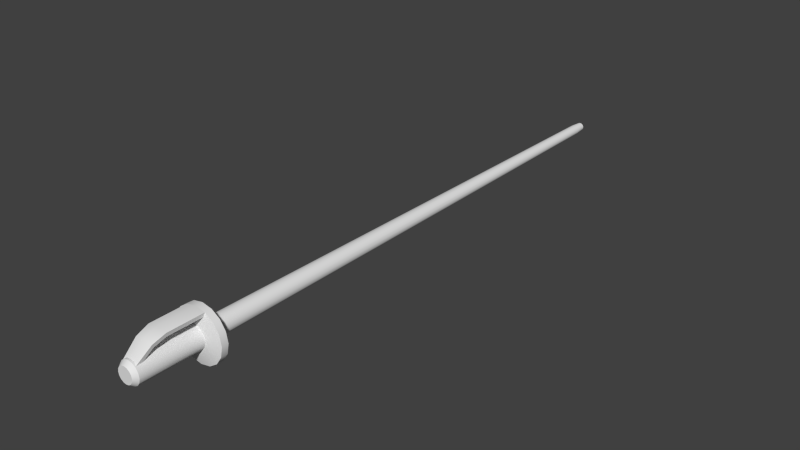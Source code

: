 # Source: w_rapier.blend  (saved by Blender 2.78.0; exported with 4.5.12 LTS)
import bpy
from mathutils import Matrix  # noqa: F401  (used for matrix-valued properties, if any)

bpy.ops.wm.read_factory_settings(use_empty=True)
scene = bpy.context.scene
scene.name = 'Scene'

# ---- collections
col_collection_1 = bpy.data.collections.new('Collection 1'); scene.collection.children.link(col_collection_1)

# ---- world
world_world = bpy.data.worlds.new('World'); scene.world = world_world
world_world.color = (0.05088, 0.05088, 0.05088)
world_world.use_sun_shadow = False
world_world.sun_shadow_jitter_overblur = 0.0
world_world.cycles.sampling_method = 'NONE'
world_world.cycles.sample_map_resolution = 256

# ---- meshes
me_cylinder = bpy.data.meshes.new('Cylinder')
me_cylinder.from_pydata([(0.0, 0.1972, -0.02462), (7.127e-10, 1.572, -0.01358), (0.009421, 0.1972, -0.02274), (0.005197, 1.572, -0.01255), (0.01741, 0.1972, -0.01741), (0.009603, 1.572, -0.009603), (0.02274, 0.1972, -0.00942), (0.01255, 1.572, -0.005197), (0.02462, 0.1972, 3.551e-08), (0.01358, 1.572, -3.391e-08), (0.02274, 0.1972, 0.009421), (0.01255, 1.572, 0.005197), (0.01741, 0.1972, 0.01741), (0.009603, 1.572, 0.009603), (0.009421, 0.1972, 0.02274), (0.005197, 1.572, 0.01255), (3.717e-09, 0.1972, 0.02462), (2.763e-09, 1.572, 0.01358), (-0.009421, 0.1972, 0.02274), (-0.005197, 1.572, 0.01255), (-0.01741, 0.1972, 0.01741), (-0.009603, 1.572, 0.009603), (-0.02274, 0.1972, 0.009421), (-0.01255, 1.572, 0.005197), (-0.02462, 0.1972, 3.414e-08), (-0.01358, 1.572, -3.466e-08), (-0.02274, 0.1972, -0.00942), (-0.01255, 1.572, -0.005197), (-0.01741, 0.1972, -0.01741), (-0.009603, 1.572, -0.009603), (-0.009421, 0.1972, -0.02274), (-0.005197, 1.572, -0.01255), (-2.468e-09, 0.1972, -0.06819), (0.02609, 0.1972, -0.063), (0.04822, 0.1972, -0.04822), (0.063, 0.1972, -0.02609), (0.06819, 0.1972, 3.818e-08), (0.063, 0.1972, 0.02609), (0.04822, 0.1972, 0.04822), (0.02609, 0.1972, 0.063), (7.828e-09, 0.1972, 0.06819), (-0.02609, 0.1972, 0.063), (-0.04822, 0.1972, 0.04822), (-0.063, 0.1972, 0.02609), (-0.06819, 0.1972, 3.439e-08), (-0.063, 0.1972, -0.02609), (-0.04822, 0.1972, -0.04822), (-0.02609, 0.1972, -0.063), (8.793e-10, 1.605, -0.011), (0.00421, 1.605, -0.01016), (0.007778, 1.605, -0.007778), (0.01016, 1.605, -0.00421), (0.011, 1.605, -3.416e-08), (0.01016, 1.605, 0.00421), (0.007778, 1.605, 0.007778), (0.00421, 1.605, 0.01016), (2.54e-09, 1.605, 0.011), (-0.00421, 1.605, 0.01016), (-0.007778, 1.605, 0.007778), (-0.01016, 1.605, 0.00421), (-0.011, 1.605, -3.477e-08), (-0.01016, 1.605, -0.00421), (-0.007778, 1.605, -0.007778), (-0.00421, 1.605, -0.01016), (-2.468e-09, 0.1798, -0.06819), (0.02609, 0.1798, -0.063), (0.04822, 0.1798, -0.04822), (0.063, 0.1798, -0.02609), (0.06819, 0.1798, 3.818e-08), (0.063, 0.1798, 0.02609), (0.04822, 0.1798, 0.04822), (0.02609, 0.1798, 0.063), (7.828e-09, 0.1798, 0.06819), (-0.02609, 0.1798, 0.063), (-0.04822, 0.1798, 0.04822), (-0.063, 0.1798, 0.02609), (-0.06819, 0.1798, 3.439e-08), (-0.063, 0.1798, -0.02609), (-0.04822, 0.1798, -0.04822), (-0.02609, 0.1798, -0.063), (-1.736e-09, 0.1722, -0.03964), (0.01517, 0.1722, -0.03662), (0.02803, 0.1722, -0.02803), (0.03662, 0.1722, -0.01517), (0.03964, 0.1722, 3.741e-08), (0.03662, 0.1722, 0.01517), (0.02803, 0.1722, 0.02803), (0.01517, 0.1722, 0.03662), (4.249e-09, 0.1722, 0.03964), (-0.01517, 0.1722, 0.03662), (-0.02803, 0.1722, 0.02803), (-0.03662, 0.1722, 0.01517), (-0.03964, 0.1722, 3.521e-08), (-0.03662, 0.1722, -0.01517), (-0.02803, 0.1722, -0.02803), (-0.01517, 0.1722, -0.03662), (-8.68e-10, 0.1722, -0.0289), (0.01106, 0.1722, -0.0267), (0.02043, 0.1722, -0.02043), (0.0267, 0.1722, -0.01106), (0.0289, 0.1722, 3.71e-08), (0.0267, 0.1722, 0.01106), (0.02043, 0.1722, 0.02043), (0.01106, 0.1722, 0.0267), (3.495e-09, 0.1722, 0.0289), (-0.01106, 0.1722, 0.0267), (-0.02043, 0.1722, 0.02043), (-0.0267, 0.1722, 0.01106), (-0.0289, 0.1722, 3.549e-08), (-0.0267, 0.1722, -0.01106), (-0.02043, 0.1722, -0.02043), (-0.01106, 0.1722, -0.0267), (-8.68e-10, 0.01098, -0.0289), (0.01106, 0.01098, -0.0267), (0.02043, 0.01098, -0.02043), (0.0267, 0.01098, -0.01106), (0.0289, 0.01098, 3.71e-08), (0.0267, 0.01098, 0.01106), (0.02043, 0.01098, 0.02043), (0.01106, 0.01098, 0.0267), (3.495e-09, 0.01098, 0.0289), (-0.01106, 0.01098, 0.0267), (-0.02043, 0.01098, 0.02043), (-0.0267, 0.01098, 0.01106), (-0.0289, 0.01098, 3.549e-08), (-0.0267, 0.01098, -0.01106), (-0.02043, 0.01098, -0.02043), (-0.01106, 0.01098, -0.0267), (-3.007e-11, -2.313e-05, -0.02068), (0.007914, -2.313e-05, -0.01911), (0.01462, -2.313e-05, -0.01462), (0.01911, -2.313e-05, -0.007914), (0.02068, -2.313e-05, 3.723e-08), (0.01911, -2.313e-05, 0.007914), (0.01462, -2.313e-05, 0.01462), (0.007914, -2.313e-05, 0.01911), (3.092e-09, -2.313e-05, 0.02068), (-0.007914, -2.313e-05, 0.01911), (-0.01462, -2.313e-05, 0.01462), (-0.01911, -2.313e-05, 0.007914), (-0.02068, -2.313e-05, 3.608e-08), (-0.01911, -2.313e-05, -0.007914), (-0.01462, -2.313e-05, -0.01462), (-0.007914, -2.313e-05, -0.01911), (0.02609, 0.08431, 0.063), (7.828e-09, 0.08431, 0.06819), (-0.02609, 0.08431, 0.063), (0.02367, 0.05105, 0.05191), (7.672e-09, 0.05105, 0.0571), (-0.02367, 0.05105, 0.05191), (0.01873, 0.01224, 0.02073), (7.326e-09, 0.01224, 0.02592), (-0.01873, 0.01224, 0.02073), (-0.0241, 0.1798, 0.05295), (6.126e-09, 0.1798, 0.05775), (6.337e-09, 0.08604, 0.05775), (-0.02405, 0.08597, 0.05296), (0.0241, 0.1798, 0.05295), (0.02405, 0.08597, 0.05296), (6.028e-09, 0.05618, 0.04783), (-0.02166, 0.05601, 0.04299), (0.02166, 0.05601, 0.04299), (5.621e-09, 0.01885, 0.01786), (-0.01682, 0.01862, 0.01294), (0.01682, 0.01862, 0.01294), (0.0, 0.1972, -0.02462), (0.009421, 0.1972, -0.02274), (0.01741, 0.1972, -0.01741), (0.02274, 0.1972, -0.00942), (0.02462, 0.1972, 3.551e-08), (0.02274, 0.1972, 0.009421), (0.01741, 0.1972, 0.01741), (0.009421, 0.1972, 0.02274), (3.717e-09, 0.1972, 0.02462), (-0.009421, 0.1972, 0.02274), (-0.01741, 0.1972, 0.01741), (-0.02274, 0.1972, 0.009421), (-0.02462, 0.1972, 3.414e-08), (-0.02274, 0.1972, -0.00942), (-0.01741, 0.1972, -0.01741), (-0.009421, 0.1972, -0.02274), (-2.468e-09, 0.1972, -0.06819), (0.02609, 0.1972, -0.063), (0.04822, 0.1972, -0.04822), (0.063, 0.1972, -0.02609), (0.06819, 0.1972, 3.818e-08), (0.063, 0.1972, 0.02609), (0.04822, 0.1972, 0.04822), (0.02609, 0.1972, 0.063), (7.828e-09, 0.1972, 0.06819), (-0.02609, 0.1972, 0.063), (-0.04822, 0.1972, 0.04822), (-0.063, 0.1972, 0.02609), (-0.06819, 0.1972, 3.439e-08), (-0.063, 0.1972, -0.02609), (-0.04822, 0.1972, -0.04822), (-0.02609, 0.1972, -0.063), (0.00421, 1.605, -0.01016), (8.793e-10, 1.605, -0.011), (0.007778, 1.605, -0.007778), (0.01016, 1.605, -0.00421), (0.011, 1.605, -3.416e-08), (0.01016, 1.605, 0.00421), (0.007778, 1.605, 0.007778), (0.00421, 1.605, 0.01016), (2.54e-09, 1.605, 0.011), (-0.00421, 1.605, 0.01016), (-0.007778, 1.605, 0.007778), (-0.01016, 1.605, 0.00421), (-0.011, 1.605, -3.477e-08), (-0.01016, 1.605, -0.00421), (-0.007778, 1.605, -0.007778), (-0.00421, 1.605, -0.01016), (-2.468e-09, 0.1798, -0.06819), (0.02609, 0.1798, -0.063), (0.04822, 0.1798, -0.04822), (0.063, 0.1798, -0.02609), (0.06819, 0.1798, 3.818e-08), (0.063, 0.1798, 0.02609), (0.04822, 0.1798, 0.04822), (0.02609, 0.1798, 0.063), (0.02609, 0.1798, 0.063), (0.02609, 0.1798, 0.063), (0.02609, 0.1798, 0.063), (7.828e-09, 0.1798, 0.06819), (7.828e-09, 0.1798, 0.06819), (7.828e-09, 0.1798, 0.06819), (-0.02609, 0.1798, 0.063), (-0.02609, 0.1798, 0.063), (-0.02609, 0.1798, 0.063), (-0.02609, 0.1798, 0.063), (-0.04822, 0.1798, 0.04822), (-0.063, 0.1798, 0.02609), (-0.06819, 0.1798, 3.439e-08), (-0.063, 0.1798, -0.02609), (-0.04822, 0.1798, -0.04822), (-0.02609, 0.1798, -0.063), (-8.68e-10, 0.1722, -0.0289), (0.01106, 0.1722, -0.0267), (0.02043, 0.1722, -0.02043), (0.0267, 0.1722, -0.01106), (0.0289, 0.1722, 3.71e-08), (0.0267, 0.1722, 0.01106), (0.02043, 0.1722, 0.02043), (0.01106, 0.1722, 0.0267), (3.495e-09, 0.1722, 0.0289), (-0.01106, 0.1722, 0.0267), (-0.02043, 0.1722, 0.02043), (-0.0267, 0.1722, 0.01106), (-0.0289, 0.1722, 3.549e-08), (-0.0267, 0.1722, -0.01106), (-0.02043, 0.1722, -0.02043), (-0.01106, 0.1722, -0.0267), (-8.68e-10, 0.01098, -0.0289), (0.01106, 0.01098, -0.0267), (0.02043, 0.01098, -0.02043), (0.0267, 0.01098, -0.01106), (0.0289, 0.01098, 3.71e-08), (0.0267, 0.01098, 0.01106), (0.02043, 0.01098, 0.02043), (0.01106, 0.01098, 0.0267), (3.495e-09, 0.01098, 0.0289), (-0.01106, 0.01098, 0.0267), (-0.02043, 0.01098, 0.02043), (-0.0267, 0.01098, 0.01106), (-0.0289, 0.01098, 3.549e-08), (-0.0267, 0.01098, -0.01106), (-0.02043, 0.01098, -0.02043), (-0.01106, 0.01098, -0.0267), (-3.007e-11, -2.313e-05, -0.02068), (0.007914, -2.313e-05, -0.01911), (0.01462, -2.313e-05, -0.01462), (0.01911, -2.313e-05, -0.007914), (0.02068, -2.313e-05, 3.723e-08), (0.01911, -2.313e-05, 0.007914), (0.01462, -2.313e-05, 0.01462), (0.007914, -2.313e-05, 0.01911), (3.092e-09, -2.313e-05, 0.02068), (-0.007914, -2.313e-05, 0.01911), (-0.01462, -2.313e-05, 0.01462), (-0.01911, -2.313e-05, 0.007914), (-0.02068, -2.313e-05, 3.608e-08), (-0.01911, -2.313e-05, -0.007914), (-0.01462, -2.313e-05, -0.01462), (-0.007914, -2.313e-05, -0.01911), (-0.02609, 0.08431, 0.063), (0.02609, 0.08431, 0.063), (-0.02367, 0.05105, 0.05191), (0.02367, 0.05105, 0.05191), (0.01873, 0.01224, 0.02073), (0.01873, 0.01224, 0.02073), (7.326e-09, 0.01224, 0.02592), (-0.01873, 0.01224, 0.02073), (-0.01873, 0.01224, 0.02073), (6.126e-09, 0.1798, 0.05775), (-0.0241, 0.1798, 0.05295), (-0.0241, 0.1798, 0.05295), (-0.02405, 0.08597, 0.05296), (0.0241, 0.1798, 0.05295), (0.0241, 0.1798, 0.05295), (0.02405, 0.08597, 0.05296), (-0.02166, 0.05601, 0.04299), (0.02166, 0.05601, 0.04299), (5.621e-09, 0.01885, 0.01786), (-0.01682, 0.01862, 0.01294), (-0.01682, 0.01862, 0.01294), (0.01682, 0.01862, 0.01294), (0.01682, 0.01862, 0.01294)], [], [(165, 1, 3, 166), (166, 3, 5, 167), (167, 5, 7, 168), (168, 7, 9, 169), (169, 9, 11, 170), (170, 11, 13, 171), (171, 13, 15, 172), (172, 15, 17, 173), (173, 17, 19, 174), (174, 19, 21, 175), (175, 21, 23, 176), (176, 23, 25, 177), (177, 25, 27, 178), (178, 27, 29, 179), (5, 3, 49, 199), (180, 31, 1, 165), (179, 29, 31, 180), (10, 12, 187, 186), (16, 18, 190, 189), (22, 24, 193, 192), (6, 8, 185, 184), (28, 30, 196, 195), (12, 14, 188, 187), (18, 20, 191, 190), (2, 4, 183, 182), (24, 26, 194, 193), (8, 10, 186, 185), (30, 0, 181, 196), (0, 2, 182, 181), (14, 16, 189, 188), (20, 22, 192, 191), (4, 6, 184, 183), (26, 28, 195, 194), (197, 198, 212, 211, 210, 209, 208, 207, 206, 205, 204, 203, 202, 201, 200, 50), (27, 25, 60, 61), (11, 9, 52, 53), (1, 31, 63, 48), (3, 1, 48, 49), (17, 15, 55, 56), (23, 21, 58, 59), (7, 5, 199, 51), (29, 27, 61, 62), (13, 11, 53, 54), (19, 17, 56, 57), (25, 23, 59, 60), (9, 7, 51, 52), (31, 29, 62, 63), (15, 13, 54, 55), (21, 19, 57, 58), (33, 34, 215, 214), (44, 45, 234, 233), (42, 43, 232, 231), (40, 41, 228, 225), (38, 39, 220, 219), (36, 37, 218, 217), (47, 32, 213, 236), (34, 35, 216, 215), (45, 46, 235, 234), (32, 33, 214, 213), (43, 44, 233, 232), (41, 42, 231, 228), (39, 40, 225, 220), (37, 38, 219, 218), (35, 36, 217, 216), (46, 47, 236, 235), (67, 68, 84, 83), (78, 79, 95, 94), (65, 66, 82, 81), (76, 77, 93, 92), (74, 75, 91, 90), (226, 229, 89, 88), (70, 222, 87, 86), (68, 69, 85, 84), (79, 64, 80, 95), (66, 67, 83, 82), (77, 78, 94, 93), (64, 65, 81, 80), (75, 76, 92, 91), (229, 74, 90, 89), (222, 226, 88, 87), (69, 70, 86, 85), (84, 85, 242, 241), (95, 80, 237, 252), (82, 83, 240, 239), (93, 94, 251, 250), (80, 81, 238, 237), (91, 92, 249, 248), (89, 90, 247, 246), (87, 88, 245, 244), (85, 86, 243, 242), (83, 84, 241, 240), (94, 95, 252, 251), (81, 82, 239, 238), (92, 93, 250, 249), (90, 91, 248, 247), (88, 89, 246, 245), (86, 87, 244, 243), (101, 102, 259, 258), (99, 100, 257, 256), (110, 111, 268, 267), (97, 98, 255, 254), (108, 109, 266, 265), (106, 107, 264, 263), (104, 105, 262, 261), (102, 103, 260, 259), (100, 101, 258, 257), (111, 96, 253, 268), (98, 99, 256, 255), (109, 110, 267, 266), (96, 97, 254, 253), (107, 108, 265, 264), (105, 106, 263, 262), (103, 104, 261, 260), (118, 119, 276, 275), (116, 117, 274, 273), (127, 112, 269, 284), (114, 115, 272, 271), (125, 126, 283, 282), (112, 113, 270, 269), (123, 124, 281, 280), (121, 122, 279, 278), (119, 120, 277, 276), (117, 118, 275, 274), (115, 116, 273, 272), (126, 127, 284, 283), (113, 114, 271, 270), (124, 125, 282, 281), (122, 123, 280, 279), (120, 121, 278, 277), (128, 129, 130, 131, 132, 133, 134, 135, 136, 137, 138, 139, 140, 141, 142, 143), (227, 285, 145, 224), (224, 145, 286, 221), (145, 285, 287, 148), (286, 145, 148, 288), (148, 287, 292, 291), (288, 148, 291, 289), (295, 294, 155, 297), (294, 298, 300, 155), (155, 159, 301, 297), (300, 302, 159, 155), (159, 303, 304, 301), (302, 306, 303, 159), (290, 151, 162, 307), (147, 150, 164, 161), (293, 149, 160, 305), (151, 152, 163, 162), (144, 147, 161, 158), (149, 146, 156, 160), (223, 144, 158, 299), (72, 71, 157, 154), (146, 230, 296, 156), (73, 72, 154, 153)])
me_cylinder.polygons.foreach_set('use_smooth', [True] * 152)
_uv = me_cylinder.uv_layers.new(name='UVMap')
_uv.uv.foreach_set('vector', [0.0002788, 0.6932, 0.8783, 0.6931, 0.8783, 0.6992, 0.0002788, 0.6993, 0.0002788, 0.6993, 0.8783, 0.6992, 0.8783, 0.7166, 0.0002788, 0.7167, 0.0002788, 0.7167, 0.8783, 0.7166, 0.8783, 0.7427, 0.0002788, 0.7427, 0.0002788, 0.7427, 0.8783, 0.7427, 0.8783, 0.7734, 0.0002788, 0.7734, 0.0002788, 0.7734, 0.8783, 0.7734, 0.8783, 0.8041, 0.0002788, 0.8041, 0.0002788, 0.8041, 0.8783, 0.8041, 0.8783, 0.8302, 0.0002788, 0.8301, 0.0002788, 0.8301, 0.8783, 0.8302, 0.8783, 0.8476, 0.0002788, 0.8475, 0.0002788, 0.8475, 0.8783, 0.8476, 0.8783, 0.8537, 0.0002788, 0.8536, 0.0002788, 0.8536, 0.8783, 0.8537, 0.8783, 0.8476, 0.0002788, 0.8475, 0.0002788, 0.8475, 0.8783, 0.8476, 0.8783, 0.8302, 0.0002788, 0.8301, 0.0002788, 0.8301, 0.8783, 0.8302, 0.8783, 0.8041, 0.0002788, 0.8041, 0.0002788, 0.8041, 0.8783, 0.8041, 0.8783, 0.7734, 0.0002788, 0.7734, 0.0002788, 0.7734, 0.8783, 0.7734, 0.8783, 0.7427, 0.0002788, 0.7427, 0.0002788, 0.7427, 0.8783, 0.7427, 0.8783, 0.7166, 0.0002788, 0.7167, 0.8783, 0.7166, 0.8783, 0.6992, 0.8954, 0.7133, 0.8954, 0.7274, 0.0002788, 0.6993, 0.8783, 0.6992, 0.8783, 0.6931, 0.0002788, 0.6932, 0.0002788, 0.7167, 0.8783, 0.7166, 0.8783, 0.6992, 0.0002788, 0.6993, 0.6412, 0.5146, 0.6286, 0.5335, 0.7016, 0.6065, 0.7366, 0.5541, 0.5874, 0.5506, 0.5651, 0.5461, 0.5256, 0.6415, 0.5874, 0.6538, 0.5335, 0.5146, 0.5291, 0.4923, 0.4259, 0.4923, 0.4382, 0.5541, 0.6412, 0.47, 0.6457, 0.4923, 0.7489, 0.4923, 0.7366, 0.4305, 0.5462, 0.451, 0.5651, 0.4384, 0.5256, 0.3431, 0.4732, 0.3781, 0.6286, 0.5335, 0.6097, 0.5461, 0.6492, 0.6415, 0.7016, 0.6065, 0.5651, 0.5461, 0.5462, 0.5335, 0.4732, 0.6065, 0.5256, 0.6415, 0.6097, 0.4384, 0.6286, 0.451, 0.7016, 0.3781, 0.6492, 0.3431, 0.5291, 0.4923, 0.5335, 0.47, 0.4382, 0.4305, 0.4259, 0.4923, 0.6457, 0.4923, 0.6412, 0.5146, 0.7366, 0.5541, 0.7489, 0.4923, 0.5651, 0.4384, 0.5874, 0.434, 0.5874, 0.3308, 0.5256, 0.3431, 0.5874, 0.434, 0.6097, 0.4384, 0.6492, 0.3431, 0.5874, 0.3308, 0.6097, 0.5461, 0.5874, 0.5506, 0.5874, 0.6538, 0.6492, 0.6415, 0.5462, 0.5335, 0.5335, 0.5146, 0.4382, 0.5541, 0.4732, 0.6065, 0.6286, 0.451, 0.6412, 0.47, 0.7366, 0.4305, 0.7016, 0.3781, 0.5335, 0.47, 0.5462, 0.451, 0.4732, 0.3781, 0.4382, 0.4305, 0.9194, 0.7681, 0.9194, 0.7676, 0.9194, 0.7681, 0.9194, 0.7694, 0.9194, 0.7715, 0.9194, 0.7739, 0.9194, 0.7763, 0.9194, 0.7784, 0.9194, 0.7797, 0.9194, 0.7802, 0.9194, 0.7797, 0.9194, 0.7784, 0.9194, 0.7763, 0.9194, 0.7739, 0.9194, 0.7715, 0.9194, 0.7694, 0.8783, 0.7427, 0.8783, 0.7734, 0.8954, 0.7734, 0.8954, 0.7485, 0.8783, 0.8041, 0.8783, 0.7734, 0.8954, 0.7734, 0.8954, 0.7983, 0.8783, 0.6931, 0.8783, 0.6992, 0.8954, 0.7133, 0.8954, 0.7084, 0.8783, 0.6992, 0.8783, 0.6931, 0.8954, 0.7084, 0.8954, 0.7133, 0.8783, 0.8537, 0.8783, 0.8476, 0.8954, 0.8335, 0.8954, 0.8385, 0.8783, 0.8041, 0.8783, 0.8302, 0.8954, 0.8194, 0.8954, 0.7983, 0.8783, 0.7427, 0.8783, 0.7166, 0.8954, 0.7274, 0.8954, 0.7485, 0.8783, 0.7166, 0.8783, 0.7427, 0.8954, 0.7485, 0.8954, 0.7274, 0.8783, 0.8302, 0.8783, 0.8041, 0.8954, 0.7983, 0.8954, 0.8194, 0.8783, 0.8476, 0.8783, 0.8537, 0.8954, 0.8385, 0.8954, 0.8335, 0.8783, 0.7734, 0.8783, 0.8041, 0.8954, 0.7983, 0.8954, 0.7734, 0.8783, 0.7734, 0.8783, 0.7427, 0.8954, 0.7485, 0.8954, 0.7734, 0.8783, 0.6992, 0.8783, 0.7166, 0.8954, 0.7274, 0.8954, 0.7133, 0.8783, 0.8476, 0.8783, 0.8302, 0.8954, 0.8194, 0.8954, 0.8335, 0.8783, 0.8302, 0.8783, 0.8476, 0.8954, 0.8335, 0.8954, 0.8194, 0.2071, 0.6537, 0.184, 0.6537, 0.184, 0.5967, 0.2071, 0.5967, 0.1087, 0.6537, 0.1494, 0.6537, 0.1494, 0.5967, 0.1087, 0.5967, 0.03338, 0.6537, 0.06793, 0.6537, 0.06793, 0.5967, 0.03338, 0.5967, 0.2835, 0.6442, 0.2405, 0.6442, 0.2405, 0.6153, 0.2835, 0.6153, 0.03338, 0.6537, 0.0103, 0.6537, 0.0103, 0.5967, 0.03338, 0.5967, 0.1087, 0.6537, 0.06793, 0.6537, 0.06793, 0.5967, 0.1087, 0.5967, 0.2071, 0.6537, 0.2152, 0.6537, 0.2152, 0.5967, 0.2071, 0.5967, 0.184, 0.6537, 0.1494, 0.6537, 0.1494, 0.5967, 0.184, 0.5967, 0.1494, 0.6537, 0.184, 0.6537, 0.184, 0.5967, 0.1494, 0.5967, 0.2152, 0.6537, 0.2071, 0.6537, 0.2071, 0.5967, 0.2152, 0.5967, 0.06793, 0.6537, 0.1087, 0.6537, 0.1087, 0.5967, 0.06793, 0.5967, 0.0103, 0.6537, 0.03338, 0.6537, 0.03338, 0.5967, 0.0103, 0.5967, 0.3265, 0.6442, 0.2835, 0.6442, 0.2835, 0.6153, 0.3265, 0.6153, 0.06793, 0.6537, 0.03338, 0.6537, 0.03338, 0.5967, 0.06793, 0.5967, 0.1494, 0.6537, 0.1087, 0.6537, 0.1087, 0.5967, 0.1494, 0.5967, 0.184, 0.6537, 0.2071, 0.6537, 0.2071, 0.5967, 0.184, 0.5967, 0.1493, 0.6351, 0.1085, 0.6351, 0.1085, 0.623, 0.1493, 0.623, 0.184, 0.6351, 0.2071, 0.6351, 0.207, 0.623, 0.1839, 0.623, 0.2071, 0.6351, 0.184, 0.6351, 0.1839, 0.623, 0.207, 0.623, 0.1085, 0.6351, 0.1493, 0.6351, 0.1493, 0.623, 0.1085, 0.623, 0.03295, 0.6351, 0.0676, 0.6351, 0.06766, 0.623, 0.03306, 0.623, 0.001674, 0.6351, 0.009802, 0.6351, 0.009949, 0.623, 0.001833, 0.623, 0.03295, 0.6351, 0.009802, 0.6351, 0.009949, 0.623, 0.03306, 0.623, 0.1085, 0.6351, 0.0676, 0.6351, 0.06766, 0.623, 0.1085, 0.623, 0.2071, 0.6351, 0.2152, 0.6351, 0.2151, 0.623, 0.207, 0.623, 0.184, 0.6351, 0.1493, 0.6351, 0.1493, 0.623, 0.1839, 0.623, 0.1493, 0.6351, 0.184, 0.6351, 0.1839, 0.623, 0.1493, 0.623, 0.2152, 0.6351, 0.2071, 0.6351, 0.207, 0.623, 0.2151, 0.623, 0.0676, 0.6351, 0.1085, 0.6351, 0.1085, 0.623, 0.06766, 0.623, 0.009802, 0.6351, 0.03295, 0.6351, 0.03306, 0.623, 0.009949, 0.623, 0.009802, 0.6351, 0.001674, 0.6351, 0.001833, 0.623, 0.009949, 0.623, 0.0676, 0.6351, 0.03295, 0.6351, 0.03306, 0.623, 0.06766, 0.623, 0.1089, 0.6312, 0.06769, 0.6312, 0.07886, 0.6312, 0.1089, 0.6312, 0.2084, 0.6312, 0.2166, 0.6312, 0.1874, 0.6312, 0.1815, 0.6312, 0.1851, 0.6312, 0.1501, 0.6312, 0.139, 0.6312, 0.1644, 0.6312, 0.1501, 0.6312, 0.1851, 0.6312, 0.1644, 0.6312, 0.139, 0.6312, 0.2166, 0.6312, 0.2084, 0.6312, 0.1815, 0.6312, 0.1874, 0.6312, 0.06769, 0.6312, 0.1089, 0.6312, 0.1089, 0.6312, 0.07886, 0.6312, 0.009401, 0.6312, 0.03275, 0.6312, 0.05339, 0.6312, 0.03637, 0.6312, 0.009401, 0.6312, 0.001202, 0.6312, 0.03039, 0.6312, 0.03637, 0.6312, 0.06769, 0.6312, 0.03275, 0.6312, 0.05339, 0.6312, 0.07886, 0.6312, 0.1501, 0.6312, 0.1089, 0.6312, 0.1089, 0.6312, 0.139, 0.6312, 0.1851, 0.6312, 0.2084, 0.6312, 0.1815, 0.6312, 0.1644, 0.6312, 0.2084, 0.6312, 0.1851, 0.6312, 0.1644, 0.6312, 0.1815, 0.6312, 0.1089, 0.6312, 0.1501, 0.6312, 0.139, 0.6312, 0.1089, 0.6312, 0.03275, 0.6312, 0.06769, 0.6312, 0.07886, 0.6312, 0.05339, 0.6312, 0.001202, 0.6312, 0.009401, 0.6312, 0.03637, 0.6312, 0.03039, 0.6312, 0.03275, 0.6312, 0.009401, 0.6312, 0.03637, 0.6312, 0.05339, 0.6312, 0.07043, 0.5945, 0.03639, 0.5945, 0.03639, 0.3504, 0.07043, 0.3504, 0.1507, 0.5945, 0.1106, 0.5945, 0.1106, 0.3504, 0.1507, 0.3504, 0.1848, 0.5945, 0.2075, 0.5945, 0.2075, 0.3504, 0.1848, 0.3504, 0.2075, 0.5945, 0.1848, 0.5945, 0.1848, 0.3504, 0.2075, 0.3504, 0.1106, 0.5945, 0.1507, 0.5945, 0.1507, 0.3504, 0.1106, 0.3504, 0.03639, 0.5945, 0.07043, 0.5945, 0.07043, 0.3504, 0.03639, 0.3504, 0.005655, 0.5945, 0.01364, 0.5945, 0.01364, 0.3504, 0.005655, 0.3504, 0.03639, 0.5945, 0.01364, 0.5945, 0.01364, 0.3504, 0.03639, 0.3504, 0.1106, 0.5945, 0.07043, 0.5945, 0.07043, 0.3504, 0.1106, 0.3504, 0.2075, 0.5945, 0.2155, 0.5945, 0.2155, 0.3504, 0.2075, 0.3504, 0.1848, 0.5945, 0.1507, 0.5945, 0.1507, 0.3504, 0.1848, 0.3504, 0.1507, 0.5945, 0.1848, 0.5945, 0.1848, 0.3504, 0.1507, 0.3504, 0.2155, 0.5945, 0.2075, 0.5945, 0.2075, 0.3504, 0.2155, 0.3504, 0.07043, 0.5945, 0.1106, 0.5945, 0.1106, 0.3504, 0.07043, 0.3504, 0.01364, 0.5945, 0.03639, 0.5945, 0.03639, 0.3504, 0.01364, 0.3504, 0.01364, 0.5945, 0.005655, 0.5945, 0.005655, 0.3504, 0.01364, 0.3504, 0.03639, 0.3504, 0.01364, 0.3504, 0.04121, 0.3338, 0.05749, 0.3338, 0.1106, 0.3504, 0.07043, 0.3504, 0.08185, 0.3338, 0.1106, 0.3338, 0.2075, 0.3504, 0.2155, 0.3504, 0.1857, 0.3338, 0.18, 0.3338, 0.1848, 0.3504, 0.1507, 0.3504, 0.1393, 0.3338, 0.1637, 0.3338, 0.1507, 0.3504, 0.1848, 0.3504, 0.1637, 0.3338, 0.1393, 0.3338, 0.2155, 0.3504, 0.2075, 0.3504, 0.18, 0.3338, 0.1857, 0.3338, 0.07043, 0.3504, 0.1106, 0.3504, 0.1106, 0.3338, 0.08185, 0.3338, 0.01364, 0.3504, 0.03639, 0.3504, 0.05749, 0.3338, 0.04121, 0.3338, 0.01364, 0.3504, 0.005655, 0.3504, 0.03549, 0.3338, 0.04121, 0.3338, 0.07043, 0.3504, 0.03639, 0.3504, 0.05749, 0.3338, 0.08185, 0.3338, 0.1507, 0.3504, 0.1106, 0.3504, 0.1106, 0.3338, 0.1393, 0.3338, 0.1848, 0.3504, 0.2075, 0.3504, 0.18, 0.3338, 0.1637, 0.3338, 0.2075, 0.3504, 0.1848, 0.3504, 0.1637, 0.3338, 0.18, 0.3338, 0.1106, 0.3504, 0.1507, 0.3504, 0.1393, 0.3338, 0.1106, 0.3338, 0.03639, 0.3504, 0.07043, 0.3504, 0.08185, 0.3338, 0.05749, 0.3338, 0.005655, 0.3504, 0.01364, 0.3504, 0.04121, 0.3338, 0.03549, 0.3338, 0.368, 0.5008, 0.3768, 0.5026, 0.3843, 0.5076, 0.3893, 0.515, 0.391, 0.5238, 0.3893, 0.5326, 0.3843, 0.5401, 0.3768, 0.5451, 0.368, 0.5468, 0.3592, 0.5451, 0.3518, 0.5401, 0.3468, 0.5326, 0.345, 0.5238, 0.3468, 0.515, 0.3518, 0.5076, 0.3592, 0.5026, 0.2407, 0.6153, 0.2407, 0.4589, 0.2835, 0.4589, 0.2835, 0.6153, 0.2835, 0.6153, 0.2835, 0.4589, 0.3262, 0.4589, 0.3262, 0.6153, 0.2835, 0.4589, 0.2407, 0.4589, 0.2447, 0.4044, 0.2835, 0.4044, 0.3262, 0.4589, 0.2835, 0.4589, 0.2835, 0.4044, 0.3222, 0.4044, 0.2835, 0.4044, 0.2447, 0.4044, 0.2528, 0.3409, 0.2835, 0.3409, 0.3222, 0.4044, 0.2835, 0.4044, 0.2835, 0.3409, 0.3141, 0.3409, 0.3308, 0.6153, 0.368, 0.6153, 0.368, 0.4617, 0.3309, 0.4616, 0.368, 0.6153, 0.4051, 0.6153, 0.405, 0.4616, 0.368, 0.4617, 0.368, 0.4617, 0.368, 0.4128, 0.3346, 0.4126, 0.3309, 0.4616, 0.405, 0.4616, 0.4014, 0.4126, 0.368, 0.4128, 0.368, 0.4617, 0.368, 0.4128, 0.368, 0.3517, 0.342, 0.3513, 0.3346, 0.4126, 0.4014, 0.4126, 0.3939, 0.3513, 0.368, 0.3517, 0.368, 0.4128, 0.08008, 0.9289, 0.08008, 0.9312, 0.08303, 0.9276, 0.08293, 0.9254, 0.1277, 0.9798, 0.1176, 0.9717, 0.1193, 0.9696, 0.129, 0.9775, 0.1176, 0.9717, 0.1277, 0.9798, 0.129, 0.9775, 0.1193, 0.9696, 0.08008, 0.9312, 0.08008, 0.9289, 0.08293, 0.9254, 0.08303, 0.9276, 0.1364, 0.9827, 0.1277, 0.9798, 0.129, 0.9775, 0.1369, 0.9801, 0.1277, 0.9798, 0.1364, 0.9827, 0.1369, 0.9801, 0.129, 0.9775, 0.1614, 0.9827, 0.1364, 0.9827, 0.1369, 0.9801, 0.1614, 0.9801, 0.1549, 0.9501, 0.1549, 0.9478, 0.1549, 0.9433, 0.1549, 0.9455, 0.1364, 0.9827, 0.1614, 0.9827, 0.1614, 0.9801, 0.1369, 0.9801, 0.1549, 0.9478, 0.1549, 0.9501, 0.1549, 0.9455, 0.1549, 0.9433])
me_cylinder.use_remesh_preserve_volume = False
me_cylinder.use_remesh_preserve_attributes = False
me_cylinder.use_mirror_vertex_groups = False
me_cylinder.update()

# ---- objects
ob_cylinder = bpy.data.objects.new('Cylinder', me_cylinder)

# ---- transforms, parenting, visibility, modifiers, constraints
ob_cylinder.location = (0.0, 0.0, 0.0)
ob_cylinder.lineart.crease_threshold = 0.0

# ---- collection membership
col_collection_1.objects.link(ob_cylinder)

# ---- scene / render settings (as saved in the file)
scene.frame_start = 1; scene.frame_end = 2; scene.frame_set(1)
scene.render.engine = 'BLENDER_EEVEE_NEXT'
scene.render.resolution_percentage = 50
scene.render.dither_intensity = 0.0
scene.cycles.use_denoising = False
scene.cycles.samples = 10
scene.cycles.sampling_pattern = 'TABULATED_SOBOL'
scene.cycles.light_sampling_threshold = 0.0
scene.cycles.use_adaptive_sampling = False
scene.cycles.use_light_tree = False
scene.cycles.blur_glossy = 0.0
scene.cycles.pixel_filter_type = 'GAUSSIAN'
scene.cycles.sample_clamp_indirect = 0.0
scene.view_settings.view_transform = 'Standard'
bpy.context.view_layer.update()

# ---- added for rendering (the .blend has no active camera and no usable light): camera, sun
cam_auto = bpy.data.cameras.new('AutoCamera')
cam_auto.lens = 50.0
cam_auto.sensor_width = 36.0
cam_auto.clip_end = 1000.0
ob_auto_camera = bpy.data.objects.new('AutoCamera', cam_auto)
scene.collection.objects.link(ob_auto_camera)
ob_auto_camera.location = (1.49557, -0.992263, 1.19646)
ob_auto_camera.rotation_euler = (1.09748, -7.21219e-08, 0.694738)
scene.camera = ob_auto_camera
light_auto_sun = bpy.data.lights.new('AutoSun', 'SUN')
light_auto_sun.energy = 3.0
light_auto_sun.angle = 0.0523599
ob_auto_sun = bpy.data.objects.new('AutoSun', light_auto_sun)
scene.collection.objects.link(ob_auto_sun)
ob_auto_sun.rotation_euler = (0.872665, 0.174533, 0.523599)
bpy.context.view_layer.update()
